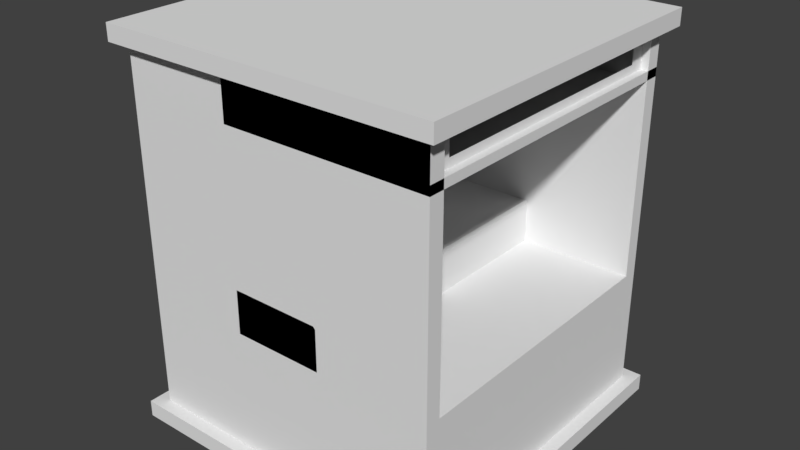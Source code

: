 # Source: altar.blend  (saved by Blender 2.78.0; exported with 4.5.12 LTS)
import bpy
from mathutils import Matrix  # noqa: F401  (used for matrix-valued properties, if any)

bpy.ops.wm.read_factory_settings(use_empty=True)
scene = bpy.context.scene
scene.name = 'Scene'

# ---- collections
col_collection_1 = bpy.data.collections.new('Collection 1'); scene.collection.children.link(col_collection_1)

# ---- materials (node trees are filled in below, after node groups)
mat_material = bpy.data.materials.new('Material')
mat_material.alpha_threshold = 0.0
mat_material.use_transparent_shadow = False
mat_material.roughness = 0.5
mat_material.line_color = (0.0, 0.0, 0.0, 1.0)

# ---- material node trees

# ---- world
world_world = bpy.data.worlds.new('World'); scene.world = world_world
world_world.color = (0.05088, 0.05088, 0.05088)
world_world.use_sun_shadow = False
world_world.sun_shadow_jitter_overblur = 0.0
world_world.cycles.sampling_method = 'MANUAL'

# ---- meshes
me_cube_001 = bpy.data.meshes.new('Cube.001')
me_cube_001.from_pydata([], [], [])
me_cube_001.materials.append(None)
me_cube_001.update()
me_cylinder = bpy.data.meshes.new('Cylinder')
me_cylinder.from_pydata([], [], [])
me_cylinder.materials.append(None)
me_cylinder.update()
me_cylinder_001 = bpy.data.meshes.new('Cylinder.001')
me_cylinder_001.from_pydata([], [], [])
me_cylinder_001.materials.append(None)
me_cylinder_001.update()
me_cube_002 = bpy.data.meshes.new('Cube.002')
me_cube_002.from_pydata([(1.0, 1.0, -0.3268), (1.0, -1.0, -0.3268), (-0.3019, 1.0, -0.3268), (-0.3019, -1.0, -0.3268), (0.2751, 1.0, -0.3268), (0.2751, -1.0, -0.3268), (-0.3019, 1.0, -0.3268), (-0.3019, -1.0, -0.3268), (0.2751, -1.0, -0.3268), (0.2751, 1.0, -0.3268), (-0.3019, 1.0, -0.08481), (-0.3019, -1.0, -0.08481), (0.2751, -1.0, -0.09806), (0.2619, -1.0, -0.08481), (0.2619, 1.0, -0.08481), (0.2751, 1.0, -0.09806)], [], [(2, 3, 7, 6), (1, 0, 4, 5), (9, 6, 10, 14, 15), (5, 4, 9, 8), (4, 2, 6, 9), (3, 5, 8, 7), (8, 9, 15, 12), (13, 14, 10, 11), (6, 7, 11, 10), (14, 13, 12, 15), (7, 8, 12, 13, 11)])
me_cube_002.materials.append(mat_material)
me_cube_002.use_remesh_preserve_volume = False
me_cube_002.use_remesh_preserve_attributes = False
me_cube_002.use_mirror_vertex_groups = False
me_cube_002.update()
me_cube_001_1 = bpy.data.meshes.new('Cube.001')
me_cube_001_1.from_pydata([(-0.3019, 1.0, -0.3268), (-0.3019, -1.0, -0.3268), (-0.3019, 1.0, 0.8001), (-0.3019, -1.0, 0.8001), (-0.3016, -0.8967, -0.3348), (-0.3016, -0.8967, 0.8168), (-0.3016, -0.8652, -0.3348), (-0.3016, -0.8652, 0.8168), (-0.2744, -0.8967, -0.3348), (-0.2744, -0.8967, 0.8168), (-0.3016, -0.349, -0.3348), (-0.3016, -0.349, 0.8168), (-0.3016, -0.3174, -0.3348), (-0.3016, -0.3174, 0.8168), (-0.3019, 0.3333, -0.3268), (-0.3019, -0.3333, -0.3268), (-0.3019, 0.3333, 0.8001), (-0.3019, -0.3333, 0.8001), (-0.3016, 0.3177, -0.3348), (-0.3016, 0.3177, 0.8168), (-0.3016, 0.3492, -0.3348), (-0.3016, 0.3492, 0.8168), (-0.3016, 0.8714, -0.3348), (-0.3016, 0.8714, 0.8168), (-0.3016, 0.903, -0.3348), (-0.3016, 0.903, 0.8168), (-0.2744, 0.903, -0.3348), (-0.2744, 0.903, 0.8168), (-0.2802, -0.8652, -0.3348), (-0.2744, -0.871, -0.3348), (-0.2761, -0.8669, -0.3348), (-0.2744, -0.871, 0.8168), (-0.2802, -0.8652, 0.8168), (-0.2761, -0.8669, 0.8168), (-0.2744, -0.3432, -0.3348), (-0.2802, -0.349, -0.3348), (-0.2761, -0.3473, -0.3348), (-0.2802, -0.349, 0.8168), (-0.2744, -0.3432, 0.8168), (-0.2761, -0.3473, 0.8168), (-0.2802, -0.3174, -0.3348), (-0.2744, -0.3232, -0.3348), (-0.2761, -0.3191, -0.3348), (-0.2744, -0.3232, 0.8168), (-0.2802, -0.3174, 0.8168), (-0.2761, -0.3191, 0.8168), (-0.2744, 0.3235, -0.3348), (-0.2802, 0.3177, -0.3348), (-0.2761, 0.3194, -0.3348), (-0.2802, 0.3177, 0.8168), (-0.2744, 0.3235, 0.8168), (-0.2761, 0.3194, 0.8168), (-0.2802, 0.3492, -0.3348), (-0.2744, 0.3435, -0.3348), (-0.2761, 0.3476, -0.3348), (-0.2744, 0.3435, 0.8168), (-0.2802, 0.3492, 0.8168), (-0.2761, 0.3476, 0.8168), (-0.2744, 0.8772, -0.3348), (-0.2802, 0.8714, -0.3348), (-0.2761, 0.8731, -0.3348), (-0.2802, 0.8714, 0.8168), (-0.2744, 0.8772, 0.8168), (-0.2761, 0.8731, 0.8168)], [], [(15, 17, 3, 1), (4, 5, 7, 6), (29, 31, 9, 8), (6, 28, 30, 29, 8, 4), (8, 9, 5, 4), (31, 33, 32, 7, 5, 9), (41, 43, 38, 34), (10, 11, 13, 12), (53, 55, 50, 46), (35, 37, 11, 10), (12, 40, 42, 41, 34, 36, 35, 10), (43, 45, 44, 13, 11, 37, 39, 38), (12, 13, 44, 40), (0, 2, 16, 14), (14, 16, 17, 15), (18, 19, 21, 20), (26, 27, 62, 58), (47, 49, 19, 18), (20, 52, 54, 53, 46, 48, 47, 18), (55, 57, 56, 21, 19, 49, 51, 50), (20, 21, 56, 52), (22, 23, 25, 24), (24, 25, 27, 26), (59, 61, 23, 22), (24, 26, 58, 60, 59, 22), (27, 25, 23, 61, 63, 62), (31, 29, 30, 33), (33, 30, 28, 32), (43, 41, 42, 45), (45, 42, 40, 44), (37, 35, 36, 39), (39, 36, 34, 38), (55, 53, 54, 57), (57, 54, 52, 56), (49, 47, 48, 51), (51, 48, 46, 50), (61, 59, 60, 63), (63, 60, 58, 62), (6, 7, 32, 28)])
me_cube_001_1.materials.append(mat_material)
me_cube_001_1.use_remesh_preserve_volume = False
me_cube_001_1.use_remesh_preserve_attributes = False
me_cube_001_1.use_mirror_vertex_groups = False
me_cube_001_1.update()
me_cube = bpy.data.meshes.new('Cube')
me_cube.from_pydata([(1.0, 1.0, -1.0), (1.0, -1.0, -1.0), (-1.0, -1.0, -1.0), (-1.0, 1.0, -1.0), (1.0, 1.0, 1.0), (1.0, -1.0, 1.0), (-1.0, -1.0, 1.0), (-1.0, 1.0, 1.0), (1.082, 1.082, -1.0), (1.082, -1.082, -1.0), (-1.082, 1.082, -1.0), (-1.082, -1.082, -1.0), (1.074, 1.074, 1.0), (1.074, -1.074, 1.0), (-1.074, 1.074, 1.0), (-1.074, -1.074, 1.0), (1.074, 1.074, 1.092), (1.074, -1.074, 1.092), (-1.074, 1.074, 1.092), (-1.074, -1.074, 1.092), (1.082, 1.082, -1.093), (1.082, -1.082, -1.093), (-1.082, 1.082, -1.093), (-1.082, -1.082, -1.093), (1.0, 1.0, -0.3268), (1.0, -1.0, -0.3268), (1.0, 1.0, 0.8001), (1.0, -1.0, 0.8001), (-0.3019, 1.0, -0.3268), (-0.3019, -1.0, -0.3268), (-0.3019, 1.0, 0.8001), (-0.3019, -1.0, 0.8001), (1.0, 0.9044, -0.3268), (1.0, 0.9044, 0.8001), (-0.3019, 0.9044, -0.3268), (-0.3019, 0.9044, 0.8001), (1.0, -0.9016, -0.3268), (1.0, -0.9016, 0.8001), (-0.3019, -0.9016, -0.3268), (-0.3019, -0.9016, 0.8001), (0.953, 1.0, 1.0), (0.953, -1.0, 1.0), (0.953, 1.0, 0.8001), (0.953, -1.0, 0.8001), (1.0, -1.0, 0.8001), (-0.3019, -1.0, 0.8001), (1.0, -0.9016, 0.8001), (-0.3019, -0.9016, 0.8001), (-0.3019, 1.0, 0.9978), (1.0, 1.0, 0.9978), (-0.3019, 0.9044, 0.9978), (1.0, 0.9044, 0.9978), (1.0, -1.0, 0.9978), (-0.3019, -1.0, 0.9978), (1.0, -0.9016, 0.9978), (-0.3019, -0.9016, 0.9978), (1.0, 1.0, 0.7515), (1.0, -1.0, 0.7515), (-0.3019, 1.0, 0.7515), (-0.3019, -1.0, 0.7515), (0.953, 0.8045, 0.9547), (0.953, -0.8062, 0.9547), (0.953, 0.8045, 0.8453), (0.953, -0.8062, 0.8453)], [], [(2, 3, 10, 11), (6, 5, 13, 15), (27, 26, 42, 43), (1, 5, 6, 2), (2, 6, 7, 3), (4, 0, 3, 7), (9, 11, 23, 21), (1, 2, 11, 9), (3, 0, 8, 10), (0, 1, 9, 8), (14, 15, 19, 18), (5, 4, 12, 13), (7, 6, 15, 14), (4, 7, 14, 12), (16, 18, 19, 17), (12, 14, 18, 16), (15, 13, 17, 19), (13, 12, 16, 17), (20, 21, 23, 22), (8, 9, 21, 20), (11, 10, 22, 23), (10, 8, 20, 22), (26, 27, 57, 56), (5, 1, 25, 27), (0, 4, 26, 24), (1, 0, 24, 25), (28, 24, 32, 34), (31, 27, 44, 45), (32, 33, 35, 34), (24, 26, 33, 32), (47, 45, 53, 55), (30, 28, 34, 35), (37, 36, 38, 39), (29, 31, 39, 38), (25, 29, 38, 36), (27, 25, 36, 37), (41, 43, 63, 61), (4, 5, 41, 40), (5, 27, 43, 41), (26, 4, 40, 42), (30, 35, 50, 48), (27, 37, 46, 44), (37, 39, 47, 46), (39, 31, 45, 47), (49, 48, 50, 51), (53, 52, 54, 55), (46, 47, 55, 54), (26, 30, 48, 49), (33, 26, 49, 51), (44, 46, 54, 52), (45, 44, 52, 53), (35, 33, 51, 50), (56, 57, 59, 58), (27, 31, 59, 57), (30, 26, 56, 58), (31, 30, 58, 59), (40, 41, 61, 60), (42, 40, 60, 62), (43, 42, 62, 63)])
me_cube.materials.append(mat_material)
me_cube.use_remesh_preserve_volume = False
me_cube.use_remesh_preserve_attributes = False
me_cube.use_mirror_vertex_groups = False
me_cube.update()

# ---- objects
ob_cube_001_proxy = bpy.data.objects.new('Cube.001_proxy', me_cube_001)
ob_cylinder_proxy = bpy.data.objects.new('Cylinder_proxy', me_cylinder)
ob_cylinder_001_proxy = bpy.data.objects.new('Cylinder.001_proxy', me_cylinder_001)
ob_estrutura_001 = bpy.data.objects.new('estrutura.001', me_cube_002)
ob_vidro = bpy.data.objects.new('vidro', me_cube_001_1)
ob_estrutura = bpy.data.objects.new('estrutura', me_cube)

# ---- transforms, parenting, visibility, modifiers, constraints
ob_cube_001_proxy.location = (0.2687, -0.000822, 2.28)
ob_cube_001_proxy.scale = (0.704, 1.036, 0.1317)
ob_cube_001_proxy.lineart.crease_threshold = 0.0
ob_cylinder_proxy.location = (1.052, 0.5013, 0.2552)
ob_cylinder_proxy.rotation_euler = (1.571, -0.0, 0.0)
ob_cylinder_proxy.scale = (0.9442, 0.9442, 0.3481)
ob_cylinder_proxy.lineart.crease_threshold = 0.0
ob_cylinder_001_proxy.location = (1.052, -0.5031, 0.2552)
ob_cylinder_001_proxy.rotation_euler = (1.571, -0.0, 0.0)
ob_cylinder_001_proxy.scale = (0.9442, 0.9442, 0.3481)
ob_cylinder_001_proxy.lineart.crease_threshold = 0.0
ob_estrutura_001.location = (0.0, 0.0, 1.252)
ob_estrutura_001.scale = (1.0, 1.0, 1.138)
ob_estrutura_001.lock_rotations_4d = False
ob_estrutura_001.empty_display_type = 'ARROWS'
ob_estrutura_001.lineart.crease_threshold = 0.0
ob_vidro.location = (0.0, 0.0, 1.252)
ob_vidro.scale = (1.0, 1.0, 1.138)
ob_vidro.lock_rotations_4d = False
ob_vidro.empty_display_type = 'ARROWS'
ob_vidro.lineart.crease_threshold = 0.0
ob_estrutura.location = (0.0, 0.0, 1.252)
ob_estrutura.scale = (1.0, 1.0, 1.138)
ob_estrutura.lock_rotations_4d = False
ob_estrutura.empty_display_type = 'ARROWS'
ob_estrutura.lineart.crease_threshold = 0.0

# ---- collection membership
col_collection_1.objects.link(ob_cube_001_proxy)
col_collection_1.objects.link(ob_cylinder_proxy)
col_collection_1.objects.link(ob_cylinder_001_proxy)
col_collection_1.objects.link(ob_estrutura_001)
col_collection_1.objects.link(ob_vidro)
col_collection_1.objects.link(ob_estrutura)

# ---- scene / render settings (as saved in the file)
scene.frame_start = 1; scene.frame_end = 250; scene.frame_set(1)
scene.render.engine = 'BLENDER_EEVEE_NEXT'
scene.render.resolution_percentage = 50
scene.render.dither_intensity = 0.0
scene.cycles.use_denoising = False
scene.cycles.samples = 128
scene.cycles.sampling_pattern = 'TABULATED_SOBOL'
scene.cycles.light_sampling_threshold = 0.0
scene.cycles.use_adaptive_sampling = False
scene.cycles.use_light_tree = False
scene.cycles.blur_glossy = 0.0
scene.cycles.sample_clamp_indirect = 0.0
scene.view_settings.view_transform = 'Standard'
bpy.context.view_layer.update()

# ---- added for rendering (the .blend has no active camera and no usable light): camera, sun
cam_auto = bpy.data.cameras.new('AutoCamera')
cam_auto.lens = 50.0
cam_auto.sensor_width = 36.0
cam_auto.clip_end = 1000.0
ob_auto_camera = bpy.data.objects.new('AutoCamera', cam_auto)
scene.collection.objects.link(ob_auto_camera)
ob_auto_camera.location = (3.64686, -4.37623, 4.16963)
ob_auto_camera.rotation_euler = (1.09748, -7.21219e-08, 0.694738)
scene.camera = ob_auto_camera
light_auto_sun = bpy.data.lights.new('AutoSun', 'SUN')
light_auto_sun.energy = 3.0
light_auto_sun.angle = 0.0523599
ob_auto_sun = bpy.data.objects.new('AutoSun', light_auto_sun)
scene.collection.objects.link(ob_auto_sun)
ob_auto_sun.rotation_euler = (0.872665, 0.174533, 0.523599)
bpy.context.view_layer.update()
